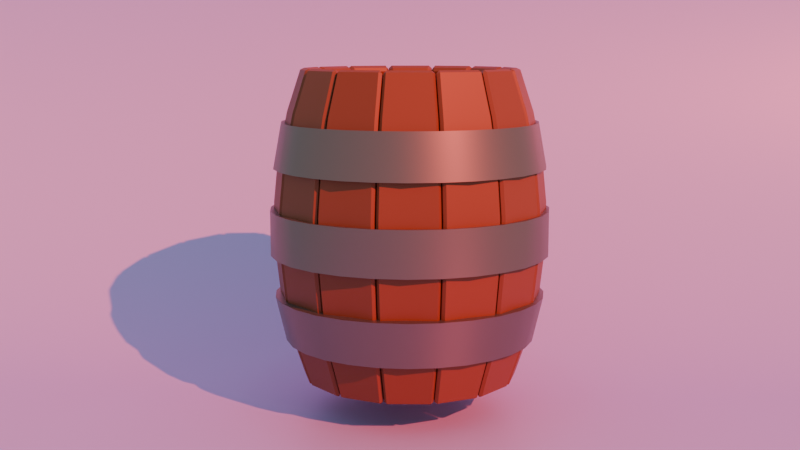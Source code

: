 # Source: 25_BarrelSceneSetup.blend  (saved by Blender 4.5.90; exported with 4.5.12 LTS)
import bpy
from mathutils import Matrix  # noqa: F401  (used for matrix-valued properties, if any)

bpy.ops.wm.read_factory_settings(use_empty=True)
scene = bpy.context.scene
scene.name = 'Scene'

# ---- collections
col_collection = bpy.data.collections.new('Collection'); scene.collection.children.link(col_collection)
col_light_scene = bpy.data.collections.new('Light scene'); col_collection.children.link(col_light_scene)

# ---- materials (node trees are filled in below, after node groups)
mat_material_002 = bpy.data.materials.new('Material.002')
mat_material_001 = bpy.data.materials.new('Material.001')
mat_material_004 = bpy.data.materials.new('Material.004')

# ---- node groups
ng_smooth_by_angle = bpy.data.node_groups.new('Smooth by Angle', 'GeometryNodeTree')
_s = ng_smooth_by_angle.interface.new_socket(name='Mesh', in_out='OUTPUT', socket_type='NodeSocketGeometry')
_s = ng_smooth_by_angle.interface.new_socket(name='Mesh', in_out='INPUT', socket_type='NodeSocketGeometry')
_s = ng_smooth_by_angle.interface.new_socket(name='Angle', in_out='INPUT', socket_type='NodeSocketFloat')
_s.subtype = 'ANGLE'
_s.default_value = 0.5236
_s.min_value = 0.0
_s.max_value = 3.142
_s.description = 'Maximum face angle for smooth edges'
_s = ng_smooth_by_angle.interface.new_socket(name='Ignore Sharpness', in_out='INPUT', socket_type='NodeSocketBool')
_s.force_non_field = True
ng_smooth_by_angle.description = 'Set the sharpness of mesh edges based on the angle between the neighboring faces'
ng_smooth_by_angle.is_modifier = True
_N = ng_smooth_by_angle.nodes; _L = ng_smooth_by_angle.links
n0 = _N.new('GeometryNodeSetShadeSmooth'); n0.name = 'Set Shade Smooth'; n0.location = (120, -80)
n0.domain = 'EDGE'
n1 = _N.new('GeometryNodeSetShadeSmooth'); n1.name = 'Set Shade Smooth.001'; n1.location = (300, -80)
n2 = _N.new('NodeGroupOutput'); n2.name = 'Group Output'; n2.location = (480, -80)
n3 = _N.new('GeometryNodeInputMeshEdgeAngle'); n3.name = 'Edge Angle'; n3.location = (-440, -240)
n4 = _N.new('NodeGroupInput'); n4.name = 'Group Input'; n4.location = (-80, -80)
n5 = _N.new('GeometryNodeInputEdgeSmooth'); n5.name = 'Is Edge Smooth'; n5.location = (-260, -120)
n6 = _N.new('GeometryNodeInputShadeSmooth'); n6.name = 'Is Shade Smooth'; n6.location = (-440, -397)
n7 = _N.new('FunctionNodeCompare'); n7.name = 'Compare'; n7.location = (-260, -260)
n7.operation = 'LESS_EQUAL'
n7.inputs[6].default_value = (0.0, 0.0, 0.0, 0.0)
n7.inputs[7].default_value = (0.0, 0.0, 0.0, 0.0)
n8 = _N.new('FunctionNodeBooleanMath'); n8.name = 'Boolean Math.001'; n8.location = (-80, -260)
n9 = _N.new('NodeGroupInput'); n9.name = 'Group Input.001'; n9.location = (-440, -329)
n10 = _N.new('NodeGroupInput'); n10.name = 'Group Input.002'; n10.location = (-259, -189)
n11 = _N.new('FunctionNodeBooleanMath'); n11.name = 'Boolean Math'; n11.location = (-80, -149)
n11.operation = 'OR'
n12 = _N.new('FunctionNodeBooleanMath'); n12.name = 'Boolean Math.002'; n12.location = (-260, -380)
n12.operation = 'OR'
n13 = _N.new('NodeGroupInput'); n13.name = 'Group Input.003'; n13.location = (-440, -460)
_L.new(n3.outputs[0], n7.inputs[0])
_L.new(n1.outputs[0], n2.inputs[0])
_L.new(n9.outputs[1], n7.inputs[1])
_L.new(n7.outputs[0], n8.inputs[0])
_L.new(n4.outputs[0], n0.inputs[0])
_L.new(n0.outputs[0], n1.inputs[0])
_L.new(n8.outputs[0], n0.inputs[2])
_L.new(n10.outputs[2], n11.inputs[1])
_L.new(n5.outputs[0], n11.inputs[0])
_L.new(n11.outputs[0], n0.inputs[1])
_L.new(n13.outputs[2], n12.inputs[1])
_L.new(n6.outputs[0], n12.inputs[0])
_L.new(n12.outputs[0], n8.inputs[1])
n2.is_active_output = True

# ---- material node trees
mat_material_002.use_nodes = True; mat_material_002.node_tree.nodes.clear()
_N = mat_material_002.node_tree.nodes; _L = mat_material_002.node_tree.links
n0 = _N.new('ShaderNodeBsdfPrincipled'); n0.name = 'Principled BSDF'; n0.location = (-200, 100)
n0.inputs[0].default_value = (0.1659, 0.0472, 0.01728, 1.0)
n1 = _N.new('ShaderNodeOutputMaterial'); n1.name = 'Material Output'; n1.location = (200, 100)
_L.new(n0.outputs[0], n1.inputs[0])
n1.is_active_output = True
mat_material_001.use_nodes = True; mat_material_001.node_tree.nodes.clear()
_N = mat_material_001.node_tree.nodes; _L = mat_material_001.node_tree.links
n0 = _N.new('ShaderNodeBsdfPrincipled'); n0.name = 'Principled BSDF'; n0.location = (-200, 100)
n0.inputs[0].default_value = (0.1892, 0.1892, 0.1892, 1.0)
n0.inputs[1].default_value = 0.7864
n0.inputs[2].default_value = 0.4045
n1 = _N.new('ShaderNodeOutputMaterial'); n1.name = 'Material Output'; n1.location = (200, 100)
_L.new(n0.outputs[0], n1.inputs[0])
n1.is_active_output = True
mat_material_004.use_nodes = True; mat_material_004.node_tree.nodes.clear()
_N = mat_material_004.node_tree.nodes; _L = mat_material_004.node_tree.links
n0 = _N.new('ShaderNodeBsdfPrincipled'); n0.name = 'Principled BSDF'; n0.location = (10, 300)
n0.inputs[0].default_value = (0.4359, 0.4738, 1.0, 1.0)
n0.inputs[1].default_value = 0.126
n1 = _N.new('ShaderNodeOutputMaterial'); n1.name = 'Material Output'; n1.location = (300, 300)
_L.new(n0.outputs[0], n1.inputs[0])
n1.is_active_output = True

# ---- world
world_world = bpy.data.worlds.new('World'); scene.world = world_world
world_world.use_nodes = True; world_world.node_tree.nodes.clear()
_N = world_world.node_tree.nodes; _L = world_world.node_tree.links
n0 = _N.new('ShaderNodeOutputWorld'); n0.name = 'World Output'; n0.location = (200, 100)
n1 = _N.new('ShaderNodeBackground'); n1.name = 'Background'; n1.location = (-200, 100)
n1.inputs[0].default_value = (0.05088, 0.05088, 0.05088, 1.0)
n1.inputs[1].default_value = 9.0
_L.new(n1.outputs[0], n0.inputs[0])
n0.is_active_output = True
world_world.color = (0.05088, 0.05088, 0.05088)
world_world.sun_shadow_jitter_overblur = 0.0

# ---- cameras
cam_camera_001 = bpy.data.cameras.new('Camera.001')
cam_camera_001.clip_end = 100.0
cam_camera_001.ortho_scale = 7.314

# ---- lights
light_area = bpy.data.lights.new('Area', 'SPOT')
light_area.exposure = 3.474
light_area.energy = 40.0
light_area_001 = bpy.data.lights.new('Area.001', 'AREA')
light_area_001.color = (0.2042, 0.6426, 1.0)
light_area_001.energy = 40.7
light_area_001.shape = 'DISK'
light_area_001.size = 1.0
light_area_001.size_y = 1.0
light_area_002 = bpy.data.lights.new('Area.002', 'SUN')
light_area_002.color = (1.0, 0.112, 0.07497)
light_area_002.exposure = -2.817
light_area_002.energy = 57.88

# ---- meshes
me_cube_001 = bpy.data.meshes.new('Cube.001')
me_cube_001.from_pydata([(-1.0, -0.2065, -5.496), (-1.0, -0.2065, 5.457), (-1.0, 0.2065, -5.496), (-1.0, 0.2065, 5.458), (1.0, -0.2065, -5.496), (1.0, -0.2065, 5.457), (1.0, 0.2065, -5.496), (1.0, 0.2065, 5.458), (-1.0, -0.2065, -3.936), (-1.0, -0.2065, -2.371), (-1.0, -0.2057, -0.8065), (-1.0, -0.2057, 0.758), (-1.0, -0.2065, 2.323), (-1.0, -0.2065, 3.887), (-1.0, 0.2065, 3.888), (-1.0, 0.2065, 2.323), (-1.0, 0.2065, 0.7584), (-1.0, 0.2065, -0.8061), (-1.0, 0.2065, -2.371), (-1.0, 0.2065, -3.935), (1.0, 0.2065, 3.888), (1.0, 0.2065, 2.323), (1.0, 0.2065, 0.7584), (1.0, 0.2065, -0.8061), (1.0, 0.2065, -2.371), (1.0, 0.2065, -3.935), (1.0, -0.2065, 3.887), (1.0, -0.2065, 2.323), (1.0, -0.2057, 0.758), (1.0, -0.2057, -0.8065), (1.0, -0.2065, -2.371), (1.0, -0.2065, -3.936)], [], [(13, 1, 3, 14), (14, 3, 7, 20), (20, 7, 5, 26), (26, 5, 1, 13), (2, 6, 4, 0), (7, 3, 1, 5), (4, 31, 8, 0), (31, 30, 9, 8), (30, 29, 10, 9), (29, 28, 11, 10), (28, 27, 12, 11), (27, 26, 13, 12), (6, 25, 31, 4), (25, 24, 30, 31), (24, 23, 29, 30), (23, 22, 28, 29), (22, 21, 27, 28), (21, 20, 26, 27), (2, 19, 25, 6), (19, 18, 24, 25), (18, 17, 23, 24), (17, 16, 22, 23), (16, 15, 21, 22), (15, 14, 20, 21), (0, 8, 19, 2), (8, 9, 18, 19), (9, 10, 17, 18), (10, 11, 16, 17), (11, 12, 15, 16), (12, 13, 14, 15)])
me_cube_001.polygons.foreach_set('use_smooth', [True] * 30)
_uv = me_cube_001.uv_layers.new(name='UVMap')
_uv.uv.foreach_set('vector', [0.5893, 0.0, 0.625, 0.0, 0.625, 0.25, 0.5893, 0.25, 0.5893, 0.25, 0.625, 0.25, 0.625, 0.5, 0.5893, 0.5, 0.5893, 0.5, 0.625, 0.5, 0.625, 0.75, 0.5893, 0.75, 0.5893, 0.75, 0.625, 0.75, 0.625, 1.0, 0.5893, 1.0, 0.125, 0.5, 0.375, 0.5, 0.375, 0.75, 0.125, 0.75, 0.625, 0.5, 0.875, 0.5, 0.875, 0.75, 0.625, 0.75, 0.375, 0.75, 0.4107, 0.75, 0.4107, 1.0, 0.375, 1.0, 0.4107, 0.75, 0.4464, 0.75, 0.4464, 1.0, 0.4107, 1.0, 0.4464, 0.75, 0.4821, 0.75, 0.4821, 1.0, 0.4464, 1.0, 0.4821, 0.75, 0.5179, 0.75, 0.5179, 1.0, 0.4821, 1.0, 0.5179, 0.75, 0.5536, 0.75, 0.5536, 1.0, 0.5179, 1.0, 0.5536, 0.75, 0.5893, 0.75, 0.5893, 1.0, 0.5536, 1.0, 0.375, 0.5, 0.4107, 0.5, 0.4107, 0.75, 0.375, 0.75, 0.4107, 0.5, 0.4464, 0.5, 0.4464, 0.75, 0.4107, 0.75, 0.4464, 0.5, 0.4821, 0.5, 0.4821, 0.75, 0.4464, 0.75, 0.4821, 0.5, 0.5179, 0.5, 0.5179, 0.75, 0.4821, 0.75, 0.5179, 0.5, 0.5536, 0.5, 0.5536, 0.75, 0.5179, 0.75, 0.5536, 0.5, 0.5893, 0.5, 0.5893, 0.75, 0.5536, 0.75, 0.375, 0.25, 0.4107, 0.25, 0.4107, 0.5, 0.375, 0.5, 0.4107, 0.25, 0.4464, 0.25, 0.4464, 0.5, 0.4107, 0.5, 0.4464, 0.25, 0.4821, 0.25, 0.4821, 0.5, 0.4464, 0.5, 0.4821, 0.25, 0.5179, 0.25, 0.5179, 0.5, 0.4821, 0.5, 0.5179, 0.25, 0.5536, 0.25, 0.5536, 0.5, 0.5179, 0.5, 0.5536, 0.25, 0.5893, 0.25, 0.5893, 0.5, 0.5536, 0.5, 0.375, 0.0, 0.4107, 0.0, 0.4107, 0.25, 0.375, 0.25, 0.4107, 0.0, 0.4464, 0.0, 0.4464, 0.25, 0.4107, 0.25, 0.4464, 0.0, 0.4821, 0.0, 0.4821, 0.25, 0.4464, 0.25, 0.4821, 0.0, 0.5179, 0.0, 0.5179, 0.25, 0.4821, 0.25, 0.5179, 0.0, 0.5536, 0.0, 0.5536, 0.25, 0.5179, 0.25, 0.5536, 0.0, 0.5893, 0.0, 0.5893, 0.25, 0.5536, 0.25])
me_cube_001.materials.append(mat_material_002)
me_cube_001.update()
me_cube_002 = bpy.data.meshes.new('Cube.002')
me_cube_002.from_pydata([(-1.033, -0.3594, -3.897), (-1.033, -0.1811, -2.417), (-1.033, -0.06082, -0.9372), (-1.033, -0.02716, 0.5426), (-1.033, -0.1007, 2.022), (-1.033, -0.2745, 3.502), (1.03, -0.2745, 3.502), (1.03, -0.1007, 2.022), (1.03, -0.02716, 0.5426), (1.03, -0.06082, -0.9372), (1.03, -0.1811, -2.417), (1.03, -0.3594, -3.897), (-0.001416, -0.06082, -0.9372), (-0.001416, -0.02716, 0.5426), (-0.001416, -0.3594, -3.897), (-0.001416, -0.1811, -2.417), (-0.001416, -0.1007, 2.022), (-0.001416, -0.2745, 3.502)], [], [(14, 15, 1, 0), (12, 13, 3, 2), (16, 17, 5, 4), (9, 8, 13, 12), (11, 10, 15, 14), (7, 6, 17, 16)])
me_cube_002.polygons.foreach_set('use_smooth', [True] * 6)
_uv = me_cube_002.uv_layers.new(name='UVMap')
_uv.uv.foreach_set('vector', [0.4107, 0.875, 0.4464, 0.875, 0.4464, 1.0, 0.4107, 1.0, 0.4821, 0.875, 0.5179, 0.875, 0.5179, 1.0, 0.4821, 1.0, 0.5536, 0.875, 0.5893, 0.875, 0.5893, 1.0, 0.5536, 1.0, 0.4821, 0.75, 0.5179, 0.75, 0.5179, 0.875, 0.4821, 0.875, 0.4107, 0.75, 0.4464, 0.75, 0.4464, 0.875, 0.4107, 0.875, 0.5536, 0.75, 0.5893, 0.75, 0.5893, 0.875, 0.5536, 0.875])
me_cube_002.materials.append(mat_material_001)
me_cube_002.update()
me_cylinder = bpy.data.meshes.new('Cylinder')
me_cylinder.from_pydata([(0.0, 1.0, -1.0), (0.0, 1.0, 1.0), (0.3827, 0.9239, -1.0), (0.3827, 0.9239, 1.0), (0.7071, 0.7071, -1.0), (0.7071, 0.7071, 1.0), (0.9239, 0.3827, -1.0), (0.9239, 0.3827, 1.0), (1.0, 0.0, -1.0), (1.0, 0.0, 1.0), (0.9239, -0.3827, -1.0), (0.9239, -0.3827, 1.0), (0.7071, -0.7071, -1.0), (0.7071, -0.7071, 1.0), (0.3827, -0.9239, -1.0), (0.3827, -0.9239, 1.0), (0.0, -1.0, -1.0), (0.0, -1.0, 1.0), (-0.3827, -0.9239, -1.0), (-0.3827, -0.9239, 1.0), (-0.7071, -0.7071, -1.0), (-0.7071, -0.7071, 1.0), (-0.9239, -0.3827, -1.0), (-0.9239, -0.3827, 1.0), (-1.0, 0.0, -1.0), (-1.0, 0.0, 1.0), (-0.9239, 0.3827, -1.0), (-0.9239, 0.3827, 1.0), (-0.7071, 0.7071, -1.0), (-0.7071, 0.7071, 1.0), (-0.3827, 0.9239, -1.0), (-0.3827, 0.9239, 1.0)], [], [(0, 1, 3, 2), (2, 3, 5, 4), (4, 5, 7, 6), (6, 7, 9, 8), (8, 9, 11, 10), (10, 11, 13, 12), (12, 13, 15, 14), (14, 15, 17, 16), (16, 17, 19, 18), (18, 19, 21, 20), (20, 21, 23, 22), (22, 23, 25, 24), (24, 25, 27, 26), (26, 27, 29, 28), (3, 1, 31, 29, 27, 25, 23, 21, 19, 17, 15, 13, 11, 9, 7, 5), (28, 29, 31, 30), (30, 31, 1, 0), (0, 2, 4, 6, 8, 10, 12, 14, 16, 18, 20, 22, 24, 26, 28, 30)])
_uv = me_cylinder.uv_layers.new(name='UVMap')
_uv.uv.foreach_set('vector', [1.0, 0.5, 1.0, 1.0, 0.9375, 1.0, 0.9375, 0.5, 0.9375, 0.5, 0.9375, 1.0, 0.875, 1.0, 0.875, 0.5, 0.875, 0.5, 0.875, 1.0, 0.8125, 1.0, 0.8125, 0.5, 0.8125, 0.5, 0.8125, 1.0, 0.75, 1.0, 0.75, 0.5, 0.75, 0.5, 0.75, 1.0, 0.6875, 1.0, 0.6875, 0.5, 0.6875, 0.5, 0.6875, 1.0, 0.625, 1.0, 0.625, 0.5, 0.625, 0.5, 0.625, 1.0, 0.5625, 1.0, 0.5625, 0.5, 0.5625, 0.5, 0.5625, 1.0, 0.5, 1.0, 0.5, 0.5, 0.5, 0.5, 0.5, 1.0, 0.4375, 1.0, 0.4375, 0.5, 0.4375, 0.5, 0.4375, 1.0, 0.375, 1.0, 0.375, 0.5, 0.375, 0.5, 0.375, 1.0, 0.3125, 1.0, 0.3125, 0.5, 0.3125, 0.5, 0.3125, 1.0, 0.25, 1.0, 0.25, 0.5, 0.25, 0.5, 0.25, 1.0, 0.1875, 1.0, 0.1875, 0.5, 0.1875, 0.5, 0.1875, 1.0, 0.125, 1.0, 0.125, 0.5, 0.3418, 0.4717, 0.25, 0.49, 0.1582, 0.4717, 0.08029, 0.4197, 0.02827, 0.3418, 0.01, 0.25, 0.02827, 0.1582, 0.08029, 0.08029, 0.1582, 0.02827, 0.25, 0.01, 0.3418, 0.02827, 0.4197, 0.08029, 0.4717, 0.1582, 0.49, 0.25, 0.4717, 0.3418, 0.4197, 0.4197, 0.125, 0.5, 0.125, 1.0, 0.0625, 1.0, 0.0625, 0.5, 0.0625, 0.5, 0.0625, 1.0, 0.0, 1.0, 0.0, 0.5, 0.75, 0.49, 0.8418, 0.4717, 0.9197, 0.4197, 0.9717, 0.3418, 0.99, 0.25, 0.9717, 0.1582, 0.9197, 0.08029, 0.8418, 0.02827, 0.75, 0.01, 0.6582, 0.02827, 0.5803, 0.08029, 0.5283, 0.1582, 0.51, 0.25, 0.5283, 0.3418, 0.5803, 0.4197, 0.6582, 0.4717])
me_cylinder.materials.append(mat_material_002)
me_cylinder.update()
me_plane = bpy.data.meshes.new('Plane')
me_plane.from_pydata([(-0.6737, -4.021, 0.0), (4.021, -0.6737, 0.0), (-4.021, 0.6737, 4.614), (0.6737, 4.021, 4.614), (-2.945, -0.835, 0.0), (-4.021, 0.6737, 1.853), (-3.058, -0.6773, 0.01015), (-3.169, -0.5213, 0.04049), (-3.278, -0.3688, 0.09069), (-3.383, -0.2214, 0.1602), (-3.483, -0.08067, 0.2482), (-3.578, 0.05178, 0.3539), (-3.665, 0.1745, 0.4759), (-3.745, 0.2862, 0.6131), (-3.816, 0.3855, 0.7638), (-3.877, 0.4716, 0.9265), (-3.928, 0.5433, 1.099), (-3.968, 0.5998, 1.28), (-3.998, 0.6407, 1.468), (-4.015, 0.6654, 1.659), (0.6737, 4.021, 1.853), (1.749, 2.512, 0.0), (0.6796, 4.013, 1.659), (0.6972, 3.988, 1.468), (0.7263, 3.947, 1.28), (0.7667, 3.891, 1.099), (0.8178, 3.819, 0.9265), (0.8791, 3.733, 0.7638), (0.95, 3.634, 0.6131), (1.03, 3.522, 0.4759), (1.117, 3.399, 0.3539), (1.212, 3.267, 0.2482), (1.312, 3.126, 0.1602), (1.417, 2.979, 0.09069), (1.526, 2.826, 0.04049), (1.637, 2.67, 0.01015)], [], [(5, 20, 3, 2), (20, 5, 19, 22), (22, 19, 18, 23), (23, 18, 17, 24), (24, 17, 16, 25), (25, 16, 15, 26), (26, 15, 14, 27), (27, 14, 13, 28), (28, 13, 12, 29), (29, 12, 11, 30), (30, 11, 10, 31), (31, 10, 9, 32), (32, 9, 8, 33), (33, 8, 7, 34), (34, 7, 6, 35), (35, 6, 4, 21), (0, 1, 21, 4)])
me_plane.polygons.foreach_set('use_smooth', [True] * 17)
_uv = me_plane.uv_layers.new(name='UVMap')
_uv.uv.foreach_set('vector', [0.0, 1.0, 1.0, 1.0, 1.0, 1.0, 0.0, 1.0, 1.0, 1.0, 0.0, 1.0, 0.0, 1.0, 1.0, 1.0, 1.0, 1.0, 0.0, 1.0, 0.0, 1.0, 1.0, 1.0, 1.0, 1.0, 0.0, 1.0, 0.0, 1.0, 1.0, 1.0, 1.0, 1.0, 0.0, 1.0, 0.0, 1.0, 1.0, 1.0, 1.0, 1.0, 0.0, 1.0, 0.0, 1.0, 1.0, 1.0, 1.0, 1.0, 0.0, 1.0, 0.0, 1.0, 1.0, 1.0, 1.0, 1.0, 0.0, 1.0, 0.0, 1.0, 1.0, 1.0, 1.0, 1.0, 0.0, 1.0, 0.0, 0.8937, 1.0, 0.8937, 1.0, 0.8937, 0.0, 0.8937, 0.0, 0.8675, 1.0, 0.8675, 1.0, 0.8675, 0.0, 0.8675, 0.0, 0.8393, 1.0, 0.8393, 1.0, 0.8393, 0.0, 0.8393, 0.0, 0.8094, 1.0, 0.8094, 1.0, 0.8094, 0.0, 0.8094, 0.0, 0.7779, 1.0, 0.7779, 1.0, 0.7779, 0.0, 0.7779, 0.0, 0.7455, 1.0, 0.7455, 1.0, 0.7455, 0.0, 0.7455, 0.0, 0.7122, 1.0, 0.7122, 1.0, 0.7122, 0.0, 0.7122, 0.0, 0.6786, 1.0, 0.6786, 0.0, 0.0, 1.0, 0.0, 1.0, 0.6786, 0.0, 0.6786])
me_plane.materials.append(mat_material_004)
me_plane.update()

# ---- objects
ob_cube = bpy.data.objects.new('Cube', me_cube_001)
ob_cube_001 = bpy.data.objects.new('Cube.001', me_cube_002)
ob_cylinder = bpy.data.objects.new('Cylinder', me_cylinder)
ob_camera = bpy.data.objects.new('Camera', cam_camera_001)
ob_light_1_key = bpy.data.objects.new('Light 1 Key', light_area)
ob_plane = bpy.data.objects.new('Plane', me_plane)
ob_light_3_rim = bpy.data.objects.new('Light 3 Rim', light_area_001)
ob_light_2_fill = bpy.data.objects.new('Light 2 Fill', light_area_002)

# ---- transforms, parenting, visibility, modifiers, constraints
ob_cube.location = (-4.605, 0.1334, -0.9458)
ob_cube.rotation_euler = (0.0, -0.0, -1.598)
_m = ob_cube.modifiers.new('Bevel', 'BEVEL')
_m.width = 1.34
_m.width_pct = 1.34
_m.limit_method = 'WEIGHT'
_m = ob_cube.modifiers.new('Array', 'ARRAY')
_m.count = 14
_m.relative_offset_displace = (1.025, 0.0, 0.0)
_m = ob_cube.modifiers.new('SimpleDeform', 'SIMPLE_DEFORM')
_m.deform_method = 'BEND'
_m.factor = 0.7522
_m.angle = 0.7522
_m = ob_cube.modifiers.new('SimpleDeform.001', 'SIMPLE_DEFORM')
_m.deform_method = 'BEND'
_m.deform_axis = 'Z'
_m.factor = 6.283
_m.angle = 6.283
_m = ob_cube.modifiers.new('Bevel.001', 'BEVEL')
_m = ob_cube.modifiers.new('Smooth by Angle', 'NODES')
_m.node_group = ng_smooth_by_angle
_m.use_pin_to_last = True
_m.show_group_selector = False
ob_cube_001.location = (-4.828, 0.1133, -0.9458)
ob_cube_001.rotation_euler = (0.0, -0.0, -1.598)
ob_cube_001.scale = (1.055, 1.044, 1.0)
_m = ob_cube_001.modifiers.new('Bevel', 'BEVEL')
_m.limit_method = 'WEIGHT'
_m = ob_cube_001.modifiers.new('Array', 'ARRAY')
_m.count = 14
_m.use_merge_vertices = True
_m = ob_cube_001.modifiers.new('Solidify', 'SOLIDIFY')
_m.thickness = 0.36
_m = ob_cube_001.modifiers.new('SimpleDeform', 'SIMPLE_DEFORM')
_m.deform_method = 'BEND'
_m = ob_cube_001.modifiers.new('SimpleDeform.001', 'SIMPLE_DEFORM')
_m.deform_method = 'BEND'
_m.deform_axis = 'Z'
_m.factor = 6.283
_m.angle = 6.283
_m = ob_cube_001.modifiers.new('Smooth', 'SMOOTH')
_m.factor = -0.1573
_m = ob_cube_001.modifiers.new('Weld', 'WELD')
_m.merge_threshold = 0.125
_m = ob_cube_001.modifiers.new('Smooth by Angle', 'NODES')
_m.node_group = ng_smooth_by_angle
_m.use_pin_to_last = True
_m.show_group_selector = False
ob_cylinder.location = (-0.1192, -0.03362, -0.9458)
ob_cylinder.rotation_euler = (0.0, -0.0, -1.598)
ob_cylinder.scale = (3.422, 3.422, 5.044)
ob_camera.location = (23.34, -30.3, 5.311)
ob_camera.rotation_euler = (1.407, -1.494e-06, 0.6662)
ob_camera.scale = (2.756, 2.756, 2.756)
ob_camera.lock_rotations_4d = False
ob_camera.empty_display_type = 'ARROWS'
ob_camera.color = (0.0, 0.0, 0.0, 0.0)
ob_camera.display_type = 'WIRE'
ob_camera.lineart.crease_threshold = 0.0
ob_light_1_key.location = (1.102, -2.589, 25.73)
ob_light_1_key.rotation_euler = (-0.08171, -0.02099, 0.696)
ob_light_1_key.scale = (5.548, 5.548, 5.548)
ob_plane.location = (3.862, -7.371, -7.528)
ob_plane.scale = (9.148, 9.148, 9.148)
ob_light_3_rim.location = (-22.9, 0.4295, 22.96)
ob_light_3_rim.rotation_euler = (0.8327, -0.1122, -1.509)
ob_light_3_rim.scale = (9.148, 9.148, 9.148)
ob_light_2_fill.location = (42.7, -9.004, 24.28)
ob_light_2_fill.rotation_euler = (0.542, -0.867, -3.997)
ob_light_2_fill.scale = (9.148, 9.148, 9.148)

# ---- collection membership
col_collection.objects.link(ob_cube)
col_collection.objects.link(ob_cube_001)
col_collection.objects.link(ob_cylinder)
col_light_scene.objects.link(ob_camera)
col_light_scene.objects.link(ob_light_1_key)
col_light_scene.objects.link(ob_plane)
col_light_scene.objects.link(ob_light_3_rim)
col_light_scene.objects.link(ob_light_2_fill)

# ---- scene / render settings (as saved in the file)
scene.camera = ob_camera
scene.frame_start = 1; scene.frame_end = 250; scene.frame_set(1)
scene.render.engine = 'BLENDER_EEVEE_NEXT'
bpy.context.view_layer.update()
